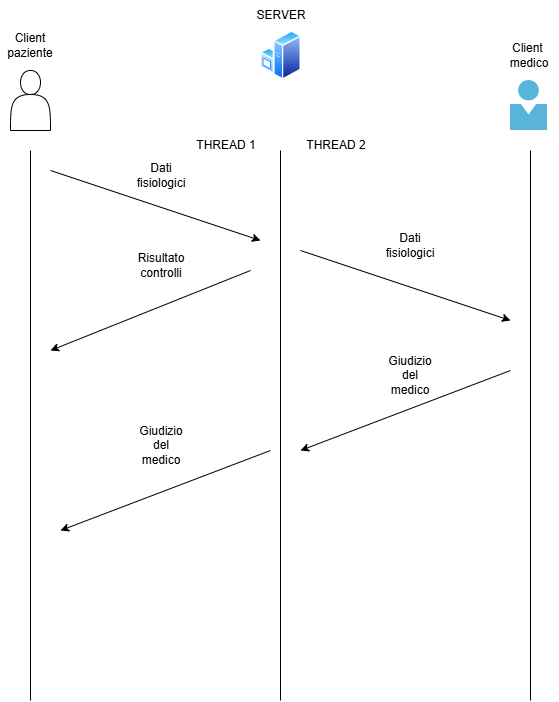

The diagram above was exported from draw.io. Its source (the exported page's mxGraphModel, read from the mxfile embedded in the PNG):
<mxGraphModel dx="1042" dy="562" grid="1" gridSize="10" guides="1" tooltips="1" connect="1" arrows="1" fold="1" page="1" pageScale="1" pageWidth="827" pageHeight="1169" math="0" shadow="0">
  <root>
    <mxCell id="0" />
    <mxCell id="1" parent="0" />
    <mxCell id="wgKvD1_hqoHAykk5dnVF-1" value="" style="endArrow=none;html=1;rounded=0;" edge="1" parent="1">
      <mxGeometry width="50" height="50" relative="1" as="geometry">
        <mxPoint x="150" y="730" as="sourcePoint" />
        <mxPoint x="150" y="180" as="targetPoint" />
      </mxGeometry>
    </mxCell>
    <mxCell id="wgKvD1_hqoHAykk5dnVF-2" value="" style="endArrow=none;html=1;rounded=0;" edge="1" parent="1">
      <mxGeometry width="50" height="50" relative="1" as="geometry">
        <mxPoint x="400" y="730" as="sourcePoint" />
        <mxPoint x="400" y="180" as="targetPoint" />
      </mxGeometry>
    </mxCell>
    <mxCell id="wgKvD1_hqoHAykk5dnVF-3" value="" style="endArrow=none;html=1;rounded=0;" edge="1" parent="1">
      <mxGeometry width="50" height="50" relative="1" as="geometry">
        <mxPoint x="650" y="730" as="sourcePoint" />
        <mxPoint x="650" y="180" as="targetPoint" />
      </mxGeometry>
    </mxCell>
    <mxCell id="wgKvD1_hqoHAykk5dnVF-4" value="Client paziente" style="text;html=1;whiteSpace=wrap;strokeColor=none;fillColor=none;align=center;verticalAlign=middle;rounded=0;" vertex="1" parent="1">
      <mxGeometry x="120" y="60" width="60" height="30" as="geometry" />
    </mxCell>
    <mxCell id="wgKvD1_hqoHAykk5dnVF-5" value="" style="shape=actor;whiteSpace=wrap;html=1;" vertex="1" parent="1">
      <mxGeometry x="130" y="100" width="40" height="60" as="geometry" />
    </mxCell>
    <mxCell id="wgKvD1_hqoHAykk5dnVF-6" value="" style="image;aspect=fixed;perimeter=ellipsePerimeter;html=1;align=center;shadow=0;dashed=0;spacingTop=3;image=img/lib/active_directory/windows_server.svg;" vertex="1" parent="1">
      <mxGeometry x="380" y="60" width="41" height="50" as="geometry" />
    </mxCell>
    <mxCell id="wgKvD1_hqoHAykk5dnVF-7" value="SERVER" style="text;html=1;whiteSpace=wrap;strokeColor=none;fillColor=none;align=center;verticalAlign=middle;rounded=0;" vertex="1" parent="1">
      <mxGeometry x="370.5" y="30" width="60" height="30" as="geometry" />
    </mxCell>
    <mxCell id="wgKvD1_hqoHAykk5dnVF-8" value="THREAD 1" style="text;html=1;whiteSpace=wrap;strokeColor=none;fillColor=none;align=center;verticalAlign=middle;rounded=0;" vertex="1" parent="1">
      <mxGeometry x="310.5" y="160" width="69.5" height="30" as="geometry" />
    </mxCell>
    <mxCell id="wgKvD1_hqoHAykk5dnVF-9" value="THREAD 2" style="text;html=1;whiteSpace=wrap;strokeColor=none;fillColor=none;align=center;verticalAlign=middle;rounded=0;" vertex="1" parent="1">
      <mxGeometry x="421" y="160" width="69.5" height="30" as="geometry" />
    </mxCell>
    <mxCell id="wgKvD1_hqoHAykk5dnVF-10" value="" style="image;sketch=0;aspect=fixed;html=1;points=[];align=center;fontSize=12;image=img/lib/mscae/Person.svg;" vertex="1" parent="1">
      <mxGeometry x="630" y="110" width="37" height="50" as="geometry" />
    </mxCell>
    <mxCell id="wgKvD1_hqoHAykk5dnVF-11" value="Client&amp;nbsp;&lt;div&gt;medico&lt;/div&gt;" style="text;html=1;whiteSpace=wrap;strokeColor=none;fillColor=none;align=center;verticalAlign=middle;rounded=0;" vertex="1" parent="1">
      <mxGeometry x="619" y="70" width="60" height="30" as="geometry" />
    </mxCell>
    <mxCell id="wgKvD1_hqoHAykk5dnVF-12" value="" style="endArrow=classic;html=1;rounded=0;" edge="1" parent="1">
      <mxGeometry width="50" height="50" relative="1" as="geometry">
        <mxPoint x="170" y="200" as="sourcePoint" />
        <mxPoint x="380" y="270" as="targetPoint" />
      </mxGeometry>
    </mxCell>
    <mxCell id="wgKvD1_hqoHAykk5dnVF-13" value="Dati fisiologici" style="text;html=1;whiteSpace=wrap;strokeColor=none;fillColor=none;align=center;verticalAlign=middle;rounded=0;" vertex="1" parent="1">
      <mxGeometry x="250.5" y="190" width="60" height="30" as="geometry" />
    </mxCell>
    <mxCell id="wgKvD1_hqoHAykk5dnVF-14" value="" style="endArrow=classic;html=1;rounded=0;" edge="1" parent="1">
      <mxGeometry width="50" height="50" relative="1" as="geometry">
        <mxPoint x="420" y="280" as="sourcePoint" />
        <mxPoint x="630" y="350" as="targetPoint" />
      </mxGeometry>
    </mxCell>
    <mxCell id="wgKvD1_hqoHAykk5dnVF-15" value="Dati fisiologici" style="text;html=1;whiteSpace=wrap;strokeColor=none;fillColor=none;align=center;verticalAlign=middle;rounded=0;" vertex="1" parent="1">
      <mxGeometry x="500" y="260" width="60" height="30" as="geometry" />
    </mxCell>
    <mxCell id="wgKvD1_hqoHAykk5dnVF-18" value="" style="endArrow=classic;html=1;rounded=0;" edge="1" parent="1">
      <mxGeometry width="50" height="50" relative="1" as="geometry">
        <mxPoint x="370" y="300" as="sourcePoint" />
        <mxPoint x="170" y="380" as="targetPoint" />
      </mxGeometry>
    </mxCell>
    <mxCell id="wgKvD1_hqoHAykk5dnVF-19" value="Risultato controlli" style="text;html=1;whiteSpace=wrap;strokeColor=none;fillColor=none;align=center;verticalAlign=middle;rounded=0;" vertex="1" parent="1">
      <mxGeometry x="250.5" y="280" width="60" height="30" as="geometry" />
    </mxCell>
    <mxCell id="wgKvD1_hqoHAykk5dnVF-20" value="" style="endArrow=classic;html=1;rounded=0;" edge="1" parent="1">
      <mxGeometry width="50" height="50" relative="1" as="geometry">
        <mxPoint x="630" y="400" as="sourcePoint" />
        <mxPoint x="420" y="480" as="targetPoint" />
      </mxGeometry>
    </mxCell>
    <mxCell id="wgKvD1_hqoHAykk5dnVF-21" value="Giudizio del medico" style="text;html=1;whiteSpace=wrap;strokeColor=none;fillColor=none;align=center;verticalAlign=middle;rounded=0;" vertex="1" parent="1">
      <mxGeometry x="500" y="390" width="60" height="30" as="geometry" />
    </mxCell>
    <mxCell id="wgKvD1_hqoHAykk5dnVF-22" value="" style="endArrow=classic;html=1;rounded=0;" edge="1" parent="1">
      <mxGeometry width="50" height="50" relative="1" as="geometry">
        <mxPoint x="390" y="480" as="sourcePoint" />
        <mxPoint x="180" y="560" as="targetPoint" />
      </mxGeometry>
    </mxCell>
    <mxCell id="wgKvD1_hqoHAykk5dnVF-23" value="Giudizio del medico" style="text;html=1;whiteSpace=wrap;strokeColor=none;fillColor=none;align=center;verticalAlign=middle;rounded=0;" vertex="1" parent="1">
      <mxGeometry x="250.5" y="460" width="60" height="30" as="geometry" />
    </mxCell>
  </root>
</mxGraphModel>